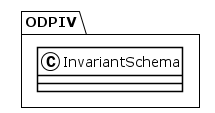

The diagram above was rendered by PlantUML. Its source (embedded in the PNG):
@startuml
!theme plain
package ODPIV {
class InvariantSchema {
}
}
@enduml